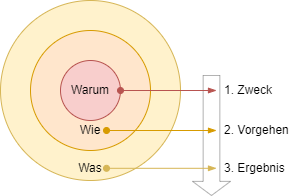

The diagram above was exported from draw.io. Its source (the exported page's mxGraphModel, read from the mxfile embedded in the PNG):
<mxGraphModel dx="988" dy="592" grid="1" gridSize="10" guides="1" tooltips="1" connect="1" arrows="1" fold="1" page="1" pageScale="1" pageWidth="827" pageHeight="1169" math="0" shadow="0">
  <root>
    <mxCell id="0" />
    <mxCell id="1" parent="0" />
    <mxCell id="OZmauiEoAtqxbKcH9Wul-1" value="" style="shape=singleArrow;direction=south;whiteSpace=wrap;html=1;opacity=30;arrowWidth=0.43956043956042706;arrowSize=0.11774891774891785;" vertex="1" parent="1">
      <mxGeometry x="516" y="570" width="38" height="120" as="geometry" />
    </mxCell>
    <mxCell id="sHAHgVAb-YiC9wbnziUG-5" value="" style="ellipse;whiteSpace=wrap;html=1;aspect=fixed;fillColor=#fff2cc;strokeColor=#d6b656;" parent="1" vertex="1">
      <mxGeometry x="324" y="495" width="180" height="180" as="geometry" />
    </mxCell>
    <mxCell id="sHAHgVAb-YiC9wbnziUG-3" value="" style="ellipse;whiteSpace=wrap;html=1;aspect=fixed;fillColor=#ffe6cc;strokeColor=#d79b00;" parent="1" vertex="1">
      <mxGeometry x="354" y="525" width="120" height="120" as="geometry" />
    </mxCell>
    <mxCell id="sHAHgVAb-YiC9wbnziUG-1" value="" style="ellipse;whiteSpace=wrap;html=1;aspect=fixed;fillColor=#f8cecc;strokeColor=#b85450;" parent="1" vertex="1">
      <mxGeometry x="384" y="555" width="60" height="60" as="geometry" />
    </mxCell>
    <mxCell id="oB--57uGbdaJ3v9jcPXn-1" value="Warum" style="text;html=1;align=center;verticalAlign=middle;whiteSpace=wrap;rounded=0;" parent="1" vertex="1">
      <mxGeometry x="384" y="570" width="60" height="30" as="geometry" />
    </mxCell>
    <mxCell id="sHAHgVAb-YiC9wbnziUG-4" value="Wie" style="text;html=1;align=center;verticalAlign=middle;whiteSpace=wrap;rounded=0;" parent="1" vertex="1">
      <mxGeometry x="384" y="610" width="60" height="30" as="geometry" />
    </mxCell>
    <mxCell id="sHAHgVAb-YiC9wbnziUG-6" value="Was" style="text;html=1;align=center;verticalAlign=middle;whiteSpace=wrap;rounded=0;" parent="1" vertex="1">
      <mxGeometry x="384" y="648" width="60" height="30" as="geometry" />
    </mxCell>
    <mxCell id="GiB6mJal0Rt-PtZLRedt-2" value="" style="endArrow=blockThin;html=1;rounded=0;exitX=1;exitY=0.5;exitDx=0;exitDy=0;fillColor=#f8cecc;strokeColor=#b85450;endFill=1;startArrow=oval;startFill=1;" parent="1" source="oB--57uGbdaJ3v9jcPXn-1" edge="1">
      <mxGeometry width="50" height="50" relative="1" as="geometry">
        <mxPoint x="510" y="650" as="sourcePoint" />
        <mxPoint x="540" y="585" as="targetPoint" />
      </mxGeometry>
    </mxCell>
    <mxCell id="GiB6mJal0Rt-PtZLRedt-6" value="" style="endArrow=blockThin;html=1;rounded=0;fillColor=#ffe6cc;strokeColor=#d79b00;endFill=1;exitX=0.767;exitY=0.5;exitDx=0;exitDy=0;exitPerimeter=0;startArrow=oval;startFill=1;" parent="1" source="sHAHgVAb-YiC9wbnziUG-4" edge="1">
      <mxGeometry width="50" height="50" relative="1" as="geometry">
        <mxPoint x="444" y="625" as="sourcePoint" />
        <mxPoint x="540" y="625" as="targetPoint" />
      </mxGeometry>
    </mxCell>
    <mxCell id="GiB6mJal0Rt-PtZLRedt-7" value="2. Vorgehen" style="text;html=1;align=left;verticalAlign=middle;whiteSpace=wrap;rounded=0;" parent="1" vertex="1">
      <mxGeometry x="546" y="610" width="76" height="30" as="geometry" />
    </mxCell>
    <mxCell id="GiB6mJal0Rt-PtZLRedt-9" value="" style="endArrow=blockThin;html=1;rounded=0;fillColor=#fff2cc;strokeColor=#d6b656;endFill=1;exitX=0.767;exitY=0.5;exitDx=0;exitDy=0;exitPerimeter=0;startArrow=oval;startFill=1;" parent="1" edge="1">
      <mxGeometry width="50" height="50" relative="1" as="geometry">
        <mxPoint x="430" y="662.8" as="sourcePoint" />
        <mxPoint x="540" y="662.8" as="targetPoint" />
      </mxGeometry>
    </mxCell>
    <mxCell id="GiB6mJal0Rt-PtZLRedt-10" value="3. Ergebnis" style="text;html=1;align=left;verticalAlign=middle;whiteSpace=wrap;rounded=0;" parent="1" vertex="1">
      <mxGeometry x="546" y="648" width="76" height="30" as="geometry" />
    </mxCell>
    <mxCell id="GiB6mJal0Rt-PtZLRedt-11" value="1. Zweck" style="text;html=1;align=left;verticalAlign=middle;whiteSpace=wrap;rounded=0;" parent="1" vertex="1">
      <mxGeometry x="546" y="570" width="76" height="30" as="geometry" />
    </mxCell>
  </root>
</mxGraphModel>